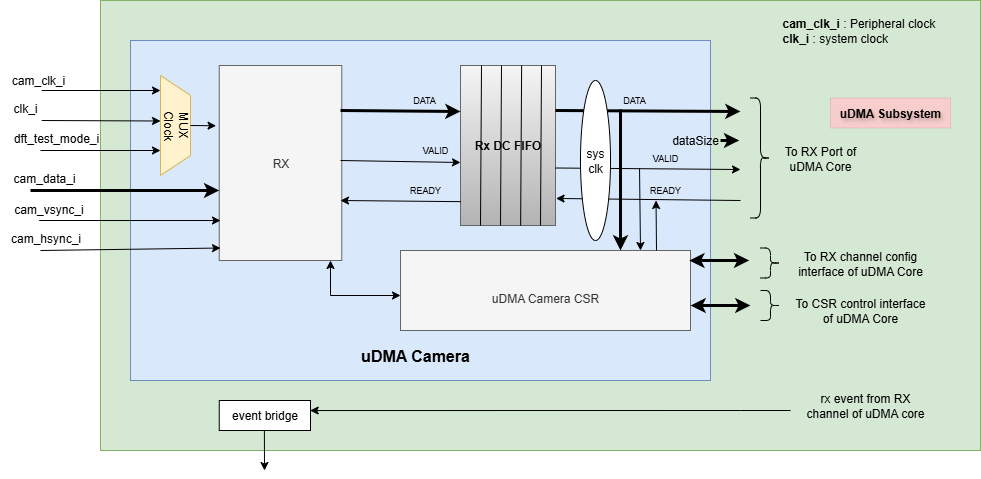

The diagram above was exported from draw.io. Its source (the exported page's mxGraphModel, read from the mxfile embedded in the PNG):
<mxGraphModel dx="1892" dy="626" grid="1" gridSize="10" guides="1" tooltips="1" connect="1" arrows="1" fold="1" page="1" pageScale="1" pageWidth="850" pageHeight="1100" math="0" shadow="0">
  <root>
    <mxCell id="0" />
    <mxCell id="1" parent="0" />
    <mxCell id="kq6sRBo5WFvo3gX4en6_-5" value="" style="rounded=0;whiteSpace=wrap;html=1;fillColor=#d5e8d4;strokeColor=#82b366;" parent="1" vertex="1">
      <mxGeometry x="80" y="270" width="880" height="450" as="geometry" />
    </mxCell>
    <mxCell id="kq6sRBo5WFvo3gX4en6_-106" value="" style="rounded=0;whiteSpace=wrap;html=1;fillColor=#dae8fc;strokeColor=#6c8ebf;" parent="1" vertex="1">
      <mxGeometry x="110" y="310" width="580" height="340" as="geometry" />
    </mxCell>
    <mxCell id="kq6sRBo5WFvo3gX4en6_-7" value="RX" style="rounded=0;whiteSpace=wrap;html=1;fillColor=#f5f5f5;fontColor=#333333;strokeColor=#666666;" parent="1" vertex="1">
      <mxGeometry x="198.75" y="335" width="122.5" height="195" as="geometry" />
    </mxCell>
    <mxCell id="kq6sRBo5WFvo3gX4en6_-9" value="&lt;font style=&quot;font-size: 16px;&quot;&gt;&lt;b&gt;uDMA Camera&lt;/b&gt;&lt;/font&gt;" style="text;html=1;align=center;verticalAlign=middle;whiteSpace=wrap;rounded=0;" parent="1" vertex="1">
      <mxGeometry x="330" y="610" width="130" height="30" as="geometry" />
    </mxCell>
    <mxCell id="kq6sRBo5WFvo3gX4en6_-10" value="&lt;div&gt;&lt;br&gt;&lt;/div&gt;uDMA Camera CSR" style="rounded=0;whiteSpace=wrap;html=1;fillColor=#f5f5f5;strokeColor=#666666;fontColor=#333333;" parent="1" vertex="1">
      <mxGeometry x="380" y="520" width="290" height="80" as="geometry" />
    </mxCell>
    <mxCell id="kq6sRBo5WFvo3gX4en6_-11" value="" style="group;fillColor=#f5f5f5;gradientColor=#b3b3b3;strokeColor=#666666;" parent="1" vertex="1" connectable="0">
      <mxGeometry x="440" y="335" width="95" height="160" as="geometry" />
    </mxCell>
    <mxCell id="kq6sRBo5WFvo3gX4en6_-12" value="&lt;b&gt;Rx DC FIFO&lt;/b&gt;" style="rounded=0;whiteSpace=wrap;html=1;fillColor=#f5f5f5;gradientColor=#b3b3b3;strokeColor=#666666;" parent="kq6sRBo5WFvo3gX4en6_-11" vertex="1">
      <mxGeometry width="95" height="160" as="geometry" />
    </mxCell>
    <mxCell id="kq6sRBo5WFvo3gX4en6_-13" value="" style="endArrow=none;html=1;rounded=0;exitX=0.25;exitY=1;exitDx=0;exitDy=0;" parent="kq6sRBo5WFvo3gX4en6_-11" edge="1">
      <mxGeometry width="50" height="50" relative="1" as="geometry">
        <mxPoint x="20" y="160" as="sourcePoint" />
        <mxPoint x="21" as="targetPoint" />
      </mxGeometry>
    </mxCell>
    <mxCell id="kq6sRBo5WFvo3gX4en6_-14" value="" style="endArrow=none;html=1;rounded=0;exitX=0.25;exitY=1;exitDx=0;exitDy=0;" parent="kq6sRBo5WFvo3gX4en6_-11" edge="1">
      <mxGeometry width="50" height="50" relative="1" as="geometry">
        <mxPoint x="40" y="160" as="sourcePoint" />
        <mxPoint x="41" as="targetPoint" />
      </mxGeometry>
    </mxCell>
    <mxCell id="kq6sRBo5WFvo3gX4en6_-15" value="" style="endArrow=none;html=1;rounded=0;exitX=0.25;exitY=1;exitDx=0;exitDy=0;" parent="kq6sRBo5WFvo3gX4en6_-11" edge="1">
      <mxGeometry width="50" height="50" relative="1" as="geometry">
        <mxPoint x="60.129999999999995" y="160" as="sourcePoint" />
        <mxPoint x="61.129999999999995" as="targetPoint" />
      </mxGeometry>
    </mxCell>
    <mxCell id="kq6sRBo5WFvo3gX4en6_-16" value="" style="endArrow=none;html=1;rounded=0;exitX=0.25;exitY=1;exitDx=0;exitDy=0;" parent="kq6sRBo5WFvo3gX4en6_-11" edge="1">
      <mxGeometry width="50" height="50" relative="1" as="geometry">
        <mxPoint x="80" y="160" as="sourcePoint" />
        <mxPoint x="81" as="targetPoint" />
      </mxGeometry>
    </mxCell>
    <mxCell id="kq6sRBo5WFvo3gX4en6_-17" value="" style="endArrow=classic;html=1;rounded=0;strokeWidth=3;" parent="kq6sRBo5WFvo3gX4en6_-11" edge="1">
      <mxGeometry width="50" height="50" relative="1" as="geometry">
        <mxPoint x="-120" y="45" as="sourcePoint" />
        <mxPoint y="46" as="targetPoint" />
      </mxGeometry>
    </mxCell>
    <mxCell id="kq6sRBo5WFvo3gX4en6_-18" value="" style="endArrow=classic;html=1;rounded=0;entryX=1.006;entryY=0.831;entryDx=0;entryDy=0;entryPerimeter=0;exitX=0.004;exitY=0.851;exitDx=0;exitDy=0;exitPerimeter=0;" parent="kq6sRBo5WFvo3gX4en6_-11" source="kq6sRBo5WFvo3gX4en6_-12" edge="1">
      <mxGeometry width="50" height="50" relative="1" as="geometry">
        <mxPoint x="64" y="137" as="sourcePoint" />
        <mxPoint x="-120" y="135" as="targetPoint" />
      </mxGeometry>
    </mxCell>
    <mxCell id="kq6sRBo5WFvo3gX4en6_-35" value="" style="endArrow=classic;startArrow=classic;html=1;rounded=0;fontSize=14;strokeWidth=3;" parent="1" edge="1">
      <mxGeometry width="50" height="50" relative="1" as="geometry">
        <mxPoint x="670" y="575" as="sourcePoint" />
        <mxPoint x="730" y="575" as="targetPoint" />
      </mxGeometry>
    </mxCell>
    <mxCell id="kq6sRBo5WFvo3gX4en6_-36" value="" style="shape=curlyBracket;whiteSpace=wrap;html=1;rounded=1;flipH=1;labelPosition=right;verticalLabelPosition=middle;align=left;verticalAlign=middle;" parent="1" vertex="1">
      <mxGeometry x="730" y="367.5" width="20" height="120" as="geometry" />
    </mxCell>
    <mxCell id="kq6sRBo5WFvo3gX4en6_-39" value="To RX Port of uDMA Core" style="text;html=1;align=center;verticalAlign=middle;whiteSpace=wrap;rounded=0;" parent="1" vertex="1">
      <mxGeometry x="760" y="397.5" width="80" height="60" as="geometry" />
    </mxCell>
    <mxCell id="kq6sRBo5WFvo3gX4en6_-50" value="" style="endArrow=classic;html=1;rounded=0;strokeWidth=3;" parent="1" edge="1">
      <mxGeometry width="50" height="50" relative="1" as="geometry">
        <mxPoint x="535" y="380" as="sourcePoint" />
        <mxPoint x="720" y="381" as="targetPoint" />
      </mxGeometry>
    </mxCell>
    <mxCell id="kq6sRBo5WFvo3gX4en6_-51" value="" style="endArrow=classic;html=1;rounded=0;exitX=0.998;exitY=0.396;exitDx=0;exitDy=0;exitPerimeter=0;" parent="1" edge="1">
      <mxGeometry width="50" height="50" relative="1" as="geometry">
        <mxPoint x="535" y="437.4999999999999" as="sourcePoint" />
        <mxPoint x="720" y="439" as="targetPoint" />
      </mxGeometry>
    </mxCell>
    <mxCell id="kq6sRBo5WFvo3gX4en6_-52" value="" style="endArrow=classic;html=1;rounded=0;entryX=1.006;entryY=0.831;entryDx=0;entryDy=0;entryPerimeter=0;" parent="1" target="kq6sRBo5WFvo3gX4en6_-12" edge="1">
      <mxGeometry width="50" height="50" relative="1" as="geometry">
        <mxPoint x="720" y="470" as="sourcePoint" />
        <mxPoint x="720.19" y="449.14" as="targetPoint" />
      </mxGeometry>
    </mxCell>
    <mxCell id="kq6sRBo5WFvo3gX4en6_-53" value="DATA&amp;nbsp;" style="text;html=1;align=center;verticalAlign=middle;whiteSpace=wrap;rounded=0;fontSize=9;" parent="1" vertex="1">
      <mxGeometry x="580" y="360" width="70" height="20" as="geometry" />
    </mxCell>
    <mxCell id="kq6sRBo5WFvo3gX4en6_-54" value="" style="endArrow=classic;html=1;rounded=0;exitX=0.129;exitY=1.025;exitDx=0;exitDy=0;exitPerimeter=0;" parent="1" source="kq6sRBo5WFvo3gX4en6_-57" edge="1">
      <mxGeometry width="50" height="50" relative="1" as="geometry">
        <mxPoint x="620" y="410" as="sourcePoint" />
        <mxPoint x="620" y="520" as="targetPoint" />
      </mxGeometry>
    </mxCell>
    <mxCell id="kq6sRBo5WFvo3gX4en6_-55" value="" style="endArrow=classic;html=1;rounded=0;" parent="1" edge="1">
      <mxGeometry width="50" height="50" relative="1" as="geometry">
        <mxPoint x="636" y="520" as="sourcePoint" />
        <mxPoint x="635.53" y="470" as="targetPoint" />
      </mxGeometry>
    </mxCell>
    <mxCell id="kq6sRBo5WFvo3gX4en6_-56" value="READY" style="text;html=1;align=center;verticalAlign=middle;whiteSpace=wrap;rounded=0;fontSize=9;" parent="1" vertex="1">
      <mxGeometry x="610" y="450" width="70" height="20" as="geometry" />
    </mxCell>
    <mxCell id="kq6sRBo5WFvo3gX4en6_-57" value="VALID" style="text;html=1;align=center;verticalAlign=middle;whiteSpace=wrap;rounded=0;fontSize=9;" parent="1" vertex="1">
      <mxGeometry x="610" y="417.5" width="70" height="20" as="geometry" />
    </mxCell>
    <mxCell id="kq6sRBo5WFvo3gX4en6_-62" value="" style="shape=curlyBracket;whiteSpace=wrap;html=1;rounded=1;flipH=1;labelPosition=right;verticalLabelPosition=middle;align=left;verticalAlign=middle;" parent="1" vertex="1">
      <mxGeometry x="740" y="560" width="20" height="30" as="geometry" />
    </mxCell>
    <mxCell id="kq6sRBo5WFvo3gX4en6_-63" value="To CSR control interface of uDMA Core" style="text;html=1;align=center;verticalAlign=middle;whiteSpace=wrap;rounded=0;" parent="1" vertex="1">
      <mxGeometry x="770" y="560" width="140" height="40" as="geometry" />
    </mxCell>
    <mxCell id="kq6sRBo5WFvo3gX4en6_-75" value="" style="endArrow=classic;html=1;rounded=0;strokeWidth=3;" parent="1" edge="1">
      <mxGeometry width="50" height="50" relative="1" as="geometry">
        <mxPoint x="600" y="379" as="sourcePoint" />
        <mxPoint x="600" y="520" as="targetPoint" />
        <Array as="points" />
      </mxGeometry>
    </mxCell>
    <mxCell id="kq6sRBo5WFvo3gX4en6_-76" value="sys&lt;div&gt;clk&lt;/div&gt;" style="ellipse;whiteSpace=wrap;html=1;" parent="1" vertex="1">
      <mxGeometry x="560" y="350" width="30" height="160" as="geometry" />
    </mxCell>
    <mxCell id="kq6sRBo5WFvo3gX4en6_-77" value="" style="endArrow=classic;html=1;rounded=0;exitX=0.998;exitY=0.396;exitDx=0;exitDy=0;exitPerimeter=0;" parent="1" edge="1">
      <mxGeometry width="50" height="50" relative="1" as="geometry">
        <mxPoint x="320" y="429.9999999999999" as="sourcePoint" />
        <mxPoint x="440" y="432" as="targetPoint" />
      </mxGeometry>
    </mxCell>
    <mxCell id="kq6sRBo5WFvo3gX4en6_-78" value="READY" style="text;html=1;align=center;verticalAlign=middle;whiteSpace=wrap;rounded=0;fontSize=9;" parent="1" vertex="1">
      <mxGeometry x="380" y="450" width="50" height="20" as="geometry" />
    </mxCell>
    <mxCell id="kq6sRBo5WFvo3gX4en6_-79" value="VALID" style="text;html=1;align=center;verticalAlign=middle;whiteSpace=wrap;rounded=0;fontSize=9;" parent="1" vertex="1">
      <mxGeometry x="380" y="410" width="70" height="20" as="geometry" />
    </mxCell>
    <mxCell id="kq6sRBo5WFvo3gX4en6_-80" value="DATA&amp;nbsp;" style="text;html=1;align=center;verticalAlign=middle;whiteSpace=wrap;rounded=0;fontSize=9;" parent="1" vertex="1">
      <mxGeometry x="370" y="360" width="70" height="20" as="geometry" />
    </mxCell>
    <mxCell id="kq6sRBo5WFvo3gX4en6_-83" value="" style="endArrow=classic;startArrow=classic;html=1;rounded=0;fontSize=14;strokeWidth=3;" parent="1" edge="1">
      <mxGeometry width="50" height="50" relative="1" as="geometry">
        <mxPoint x="668.75" y="530" as="sourcePoint" />
        <mxPoint x="728.75" y="530" as="targetPoint" />
      </mxGeometry>
    </mxCell>
    <mxCell id="kq6sRBo5WFvo3gX4en6_-84" value="" style="shape=curlyBracket;whiteSpace=wrap;html=1;rounded=1;flipH=1;labelPosition=right;verticalLabelPosition=middle;align=left;verticalAlign=middle;size=0.5;" parent="1" vertex="1">
      <mxGeometry x="740" y="517.5" width="20" height="30" as="geometry" />
    </mxCell>
    <mxCell id="kq6sRBo5WFvo3gX4en6_-85" value="To RX channel config interface of uDMA Core" style="text;html=1;align=center;verticalAlign=middle;whiteSpace=wrap;rounded=0;" parent="1" vertex="1">
      <mxGeometry x="765" y="510" width="150" height="45" as="geometry" />
    </mxCell>
    <mxCell id="kq6sRBo5WFvo3gX4en6_-86" value="" style="endArrow=classic;startArrow=classic;html=1;rounded=0;" parent="1" edge="1">
      <mxGeometry width="50" height="50" relative="1" as="geometry">
        <mxPoint x="380" y="565" as="sourcePoint" />
        <mxPoint x="310" y="530" as="targetPoint" />
        <Array as="points">
          <mxPoint x="310" y="565" />
        </Array>
      </mxGeometry>
    </mxCell>
    <mxCell id="kq6sRBo5WFvo3gX4en6_-91" value="" style="endArrow=classic;html=1;rounded=0;strokeWidth=3;" parent="1" edge="1">
      <mxGeometry width="50" height="50" relative="1" as="geometry">
        <mxPoint x="700" y="410" as="sourcePoint" />
        <mxPoint x="718.75" y="410" as="targetPoint" />
      </mxGeometry>
    </mxCell>
    <mxCell id="kq6sRBo5WFvo3gX4en6_-94" value="dataSize" style="text;html=1;align=center;verticalAlign=middle;whiteSpace=wrap;rounded=0;" parent="1" vertex="1">
      <mxGeometry x="650" y="397.5" width="50" height="25" as="geometry" />
    </mxCell>
    <mxCell id="kq6sRBo5WFvo3gX4en6_-95" value="event bridge" style="rounded=0;whiteSpace=wrap;html=1;" parent="1" vertex="1">
      <mxGeometry x="198.75" y="670" width="91.25" height="30" as="geometry" />
    </mxCell>
    <mxCell id="kq6sRBo5WFvo3gX4en6_-97" value="" style="endArrow=classic;html=1;rounded=0;" parent="1" edge="1">
      <mxGeometry width="50" height="50" relative="1" as="geometry">
        <mxPoint x="770" y="680" as="sourcePoint" />
        <mxPoint x="289.66" y="680.03" as="targetPoint" />
        <Array as="points">
          <mxPoint x="720" y="680" />
        </Array>
      </mxGeometry>
    </mxCell>
    <mxCell id="kq6sRBo5WFvo3gX4en6_-99" value="uDMA Subsystem" style="text;html=1;align=center;verticalAlign=middle;whiteSpace=wrap;rounded=0;fontStyle=1;fillColor=#f8cecc;strokeColor=#b85450;textShadow=1;labelBorderColor=none;labelBackgroundColor=none;strokeWidth=0;" parent="1" vertex="1">
      <mxGeometry x="810" y="367.5" width="120" height="30" as="geometry" />
    </mxCell>
    <mxCell id="kq6sRBo5WFvo3gX4en6_-101" value="rx event from RX channel of uDMA core" style="text;html=1;align=center;verticalAlign=middle;whiteSpace=wrap;rounded=0;" parent="1" vertex="1">
      <mxGeometry x="780" y="660" width="130" height="30" as="geometry" />
    </mxCell>
    <mxCell id="kq6sRBo5WFvo3gX4en6_-103" value="" style="endArrow=classic;html=1;rounded=0;" parent="1" edge="1">
      <mxGeometry width="50" height="50" relative="1" as="geometry">
        <mxPoint x="243.88" y="700" as="sourcePoint" />
        <mxPoint x="244" y="740" as="targetPoint" />
      </mxGeometry>
    </mxCell>
    <mxCell id="kq6sRBo5WFvo3gX4en6_-107" value="" style="group" parent="1" vertex="1" connectable="0">
      <mxGeometry x="10" y="440" width="180" height="20" as="geometry" />
    </mxCell>
    <mxCell id="kq6sRBo5WFvo3gX4en6_-30" value="" style="endArrow=classic;html=1;rounded=0;strokeWidth=3;entryX=0;entryY=0.641;entryDx=0;entryDy=0;entryPerimeter=0;" parent="kq6sRBo5WFvo3gX4en6_-107" target="kq6sRBo5WFvo3gX4en6_-7" edge="1">
      <mxGeometry width="50" height="50" relative="1" as="geometry">
        <mxPoint y="20" as="sourcePoint" />
        <mxPoint x="180" y="20" as="targetPoint" />
      </mxGeometry>
    </mxCell>
    <mxCell id="kq6sRBo5WFvo3gX4en6_-31" value="cam_data_i" style="text;html=1;align=center;verticalAlign=middle;whiteSpace=wrap;rounded=0;" parent="kq6sRBo5WFvo3gX4en6_-107" vertex="1">
      <mxGeometry x="-1.25" width="30" height="15" as="geometry" />
    </mxCell>
    <mxCell id="kq6sRBo5WFvo3gX4en6_-108" value="" style="group" parent="1" vertex="1" connectable="0">
      <mxGeometry x="18.75" y="467.5" width="171.25" height="22.5" as="geometry" />
    </mxCell>
    <mxCell id="kq6sRBo5WFvo3gX4en6_-109" value="" style="endArrow=classic;html=1;rounded=0;entryX=0.01;entryY=0.795;entryDx=0;entryDy=0;entryPerimeter=0;" parent="kq6sRBo5WFvo3gX4en6_-108" target="kq6sRBo5WFvo3gX4en6_-7" edge="1">
      <mxGeometry width="50" height="50" relative="1" as="geometry">
        <mxPoint y="22.5" as="sourcePoint" />
        <mxPoint x="176.95833333333331" y="22.5" as="targetPoint" />
      </mxGeometry>
    </mxCell>
    <mxCell id="kq6sRBo5WFvo3gX4en6_-110" value="cam_vsync_i" style="text;html=1;align=center;verticalAlign=middle;whiteSpace=wrap;rounded=0;" parent="kq6sRBo5WFvo3gX4en6_-108" vertex="1">
      <mxGeometry x="-10" y="2.81" width="38.54" height="16.88" as="geometry" />
    </mxCell>
    <mxCell id="kq6sRBo5WFvo3gX4en6_-111" value="" style="group" parent="1" vertex="1" connectable="0">
      <mxGeometry y="500" width="180" height="20" as="geometry" />
    </mxCell>
    <mxCell id="kq6sRBo5WFvo3gX4en6_-112" value="" style="endArrow=classic;html=1;rounded=0;entryX=0.01;entryY=0.936;entryDx=0;entryDy=0;entryPerimeter=0;" parent="kq6sRBo5WFvo3gX4en6_-111" target="kq6sRBo5WFvo3gX4en6_-7" edge="1">
      <mxGeometry width="50" height="50" relative="1" as="geometry">
        <mxPoint x="20" y="20" as="sourcePoint" />
        <mxPoint x="180" y="17.5" as="targetPoint" />
      </mxGeometry>
    </mxCell>
    <mxCell id="kq6sRBo5WFvo3gX4en6_-113" value="cam_hsync_i" style="text;html=1;align=center;verticalAlign=middle;whiteSpace=wrap;rounded=0;" parent="kq6sRBo5WFvo3gX4en6_-111" vertex="1">
      <mxGeometry x="10" width="31.25" height="15" as="geometry" />
    </mxCell>
    <mxCell id="kq6sRBo5WFvo3gX4en6_-116" value="MUX&lt;div&gt;Clock&lt;/div&gt;" style="shape=trapezoid;perimeter=trapezoidPerimeter;whiteSpace=wrap;html=1;fixedSize=1;rotation=90;fillColor=#fff2cc;strokeColor=#d6b656;" parent="1" vertex="1">
      <mxGeometry x="105" y="380" width="100" height="30" as="geometry" />
    </mxCell>
    <mxCell id="kq6sRBo5WFvo3gX4en6_-118" value="" style="endArrow=classic;html=1;rounded=0;" parent="1" edge="1">
      <mxGeometry width="50" height="50" relative="1" as="geometry">
        <mxPoint x="21.25" y="360" as="sourcePoint" />
        <mxPoint x="140" y="360" as="targetPoint" />
      </mxGeometry>
    </mxCell>
    <mxCell id="kq6sRBo5WFvo3gX4en6_-119" value="" style="endArrow=classic;html=1;rounded=0;" parent="1" edge="1">
      <mxGeometry width="50" height="50" relative="1" as="geometry">
        <mxPoint x="21.25" y="390" as="sourcePoint" />
        <mxPoint x="140" y="390.5" as="targetPoint" />
      </mxGeometry>
    </mxCell>
    <mxCell id="kq6sRBo5WFvo3gX4en6_-120" value="" style="endArrow=classic;html=1;rounded=0;" parent="1" edge="1">
      <mxGeometry width="50" height="50" relative="1" as="geometry">
        <mxPoint x="20" y="420" as="sourcePoint" />
        <mxPoint x="140" y="420" as="targetPoint" />
      </mxGeometry>
    </mxCell>
    <mxCell id="kq6sRBo5WFvo3gX4en6_-121" value="" style="endArrow=classic;html=1;rounded=0;exitX=0.5;exitY=0;exitDx=0;exitDy=0;entryX=-0.026;entryY=0.309;entryDx=0;entryDy=0;entryPerimeter=0;" parent="1" source="kq6sRBo5WFvo3gX4en6_-116" target="kq6sRBo5WFvo3gX4en6_-7" edge="1">
      <mxGeometry width="50" height="50" relative="1" as="geometry">
        <mxPoint x="150" y="410" as="sourcePoint" />
        <mxPoint x="200" y="360" as="targetPoint" />
      </mxGeometry>
    </mxCell>
    <mxCell id="kq6sRBo5WFvo3gX4en6_-128" value="cam_clk_i" style="text;html=1;align=center;verticalAlign=middle;whiteSpace=wrap;rounded=0;" parent="1" vertex="1">
      <mxGeometry x="-20" y="340" width="76.25" height="20" as="geometry" />
    </mxCell>
    <mxCell id="kq6sRBo5WFvo3gX4en6_-129" value="clk_i" style="text;html=1;align=center;verticalAlign=middle;whiteSpace=wrap;rounded=0;" parent="1" vertex="1">
      <mxGeometry x="-20" y="367.5" width="50" height="20" as="geometry" />
    </mxCell>
    <mxCell id="kq6sRBo5WFvo3gX4en6_-130" value="dft_test_mode_i" style="text;html=1;align=center;verticalAlign=middle;whiteSpace=wrap;rounded=0;" parent="1" vertex="1">
      <mxGeometry x="16.25" y="397.5" width="40" height="20" as="geometry" />
    </mxCell>
    <mxCell id="kq6sRBo5WFvo3gX4en6_-134" value="&lt;b&gt;cam_clk_i&lt;/b&gt; : Peripheral clock&lt;br&gt;&lt;b&gt;clk_i&lt;/b&gt; : system clock" style="text;html=1;align=left;verticalAlign=middle;whiteSpace=wrap;rounded=0;" parent="1" vertex="1">
      <mxGeometry x="760" y="280" width="160" height="40" as="geometry" />
    </mxCell>
  </root>
</mxGraphModel>